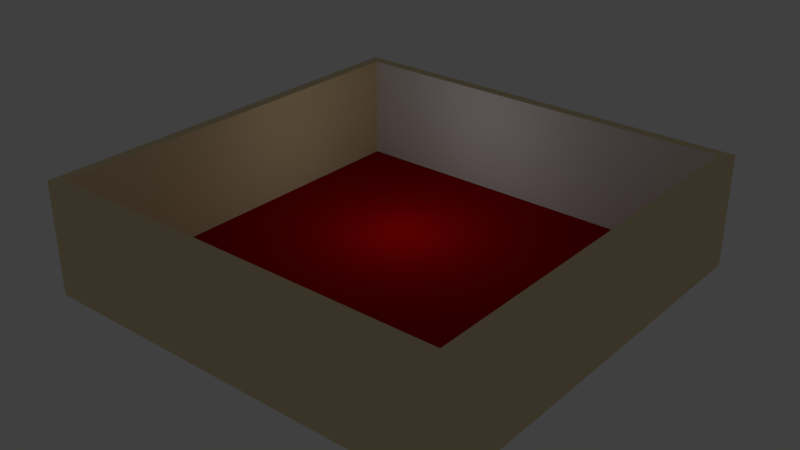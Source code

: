 # Source: room1.blend  (saved by Blender 2.78.0; exported with 4.5.12 LTS)
import bpy
from mathutils import Matrix  # noqa: F401  (used for matrix-valued properties, if any)

bpy.ops.wm.read_factory_settings(use_empty=True)
scene = bpy.context.scene
scene.name = 'Scene'

# ---- collections
col_collection_1 = bpy.data.collections.new('Collection 1'); scene.collection.children.link(col_collection_1)

# ---- materials (node trees are filled in below, after node groups)
mat_material = bpy.data.materials.new('Material')
mat_material.alpha_threshold = 0.0
mat_material.use_transparent_shadow = False
mat_material.roughness = 0.5
mat_material.line_color = (0.0, 0.0, 0.0, 1.0)
mat_material_001 = bpy.data.materials.new('Material.001')
mat_material_001.alpha_threshold = 0.0
mat_material_001.use_transparent_shadow = False
mat_material_001.diffuse_color = (0.3506, 0.0, 0.001673, 1.0)
mat_material_001.roughness = 0.5
mat_material_002 = bpy.data.materials.new('Material.002')
mat_material_002.alpha_threshold = 0.0
mat_material_002.use_transparent_shadow = False
mat_material_002.diffuse_color = (0.8, 0.667, 0.391, 1.0)
mat_material_002.roughness = 0.5

# ---- material node trees

# ---- world
world_world = bpy.data.worlds.new('World'); scene.world = world_world
world_world.color = (0.05088, 0.05088, 0.05088)
world_world.use_sun_shadow = False
world_world.sun_shadow_jitter_overblur = 0.0
world_world.cycles.sampling_method = 'MANUAL'

# ---- lights
light_point = bpy.data.lights.new('Point', 'POINT')
light_point.transmission_factor = 0.0
light_point.energy = 100.0
light_point.shadow_buffer_clip_start = 0.5
light_point.shadow_soft_size = 0.1
light_point.shadow_maximum_resolution = 0.006
light_point.use_absolute_resolution = True

# ---- meshes
me_cube = bpy.data.meshes.new('Cube')
me_cube.from_pydata([(0.9681, 0.9681, -0.7924), (0.9681, -0.9681, -0.7924), (-0.9681, -0.9681, -0.7924), (-0.9681, 0.9681, -0.7924), (1.021, 1.021, -1.0), (1.021, -1.021, -1.0), (-1.021, -1.021, -1.0), (-1.021, 1.021, -1.0), (1.021, 1.021, 3.091), (1.021, -1.021, 3.091), (-1.021, -1.021, 3.091), (-1.021, 1.021, 3.091), (-0.9681, 0.9681, 3.091), (-0.9681, -0.9681, 3.091), (0.9681, 0.9681, 3.091), (0.9681, -0.9681, 3.091)], [], [(0, 3, 2, 1), (0, 1, 15, 14), (1, 2, 13, 15), (2, 3, 12, 13), (4, 5, 6, 7), (11, 13, 12), (4, 8, 9, 5), (5, 9, 10, 6), (6, 10, 11, 7), (8, 4, 7, 11), (15, 10, 9), (12, 3, 0, 14), (14, 8, 12), (11, 10, 13), (12, 8, 11), (8, 14, 15), (15, 13, 10), (9, 8, 15)])
me_cube.polygons.foreach_set('material_index', [1, 2, 0, 2, 2, 2, 2, 2, 2, 2, 2, 0, 2, 2, 2, 2, 2, 2])
me_cube.materials.append(mat_material)
me_cube.materials.append(mat_material_001)
me_cube.materials.append(mat_material_002)
me_cube.use_remesh_preserve_volume = False
me_cube.use_remesh_preserve_attributes = False
me_cube.use_mirror_vertex_groups = False
me_cube.update()

# ---- objects
ob_point = bpy.data.objects.new('Point', light_point)
ob_cube = bpy.data.objects.new('Cube', me_cube)

# ---- transforms, parenting, visibility, modifiers, constraints
ob_point.location = (-2.075, 2.677, 3.426)
ob_point.lineart.crease_threshold = 0.0
ob_cube.location = (0.0, 0.0, 0.8818)
ob_cube.scale = (8.714, 8.714, 1.15)
ob_cube.lock_rotations_4d = False
ob_cube.empty_display_type = 'ARROWS'
ob_cube.lineart.crease_threshold = 0.0

# ---- collection membership
col_collection_1.objects.link(ob_point)
col_collection_1.objects.link(ob_cube)

# ---- scene / render settings (as saved in the file)
scene.frame_start = 1; scene.frame_end = 250; scene.frame_set(1)
scene.render.engine = 'BLENDER_EEVEE_NEXT'
scene.render.resolution_percentage = 50
scene.render.dither_intensity = 0.0
scene.cycles.use_denoising = False
scene.cycles.samples = 128
scene.cycles.sampling_pattern = 'TABULATED_SOBOL'
scene.cycles.light_sampling_threshold = 0.0
scene.cycles.use_adaptive_sampling = False
scene.cycles.use_light_tree = False
scene.cycles.blur_glossy = 0.0
scene.cycles.sample_clamp_indirect = 0.0
scene.view_settings.view_transform = 'Standard'
bpy.context.view_layer.update()

# ---- added for rendering (the .blend has no active camera): camera
cam_auto = bpy.data.cameras.new('AutoCamera')
cam_auto.lens = 50.0
cam_auto.sensor_width = 36.0
cam_auto.clip_end = 1000.0
ob_auto_camera = bpy.data.objects.new('AutoCamera', cam_auto)
scene.collection.objects.link(ob_auto_camera)
ob_auto_camera.location = (23.6894, -28.4273, 21.0359)
ob_auto_camera.rotation_euler = (1.09748, -7.21219e-08, 0.694738)
scene.camera = ob_auto_camera
bpy.context.view_layer.update()
